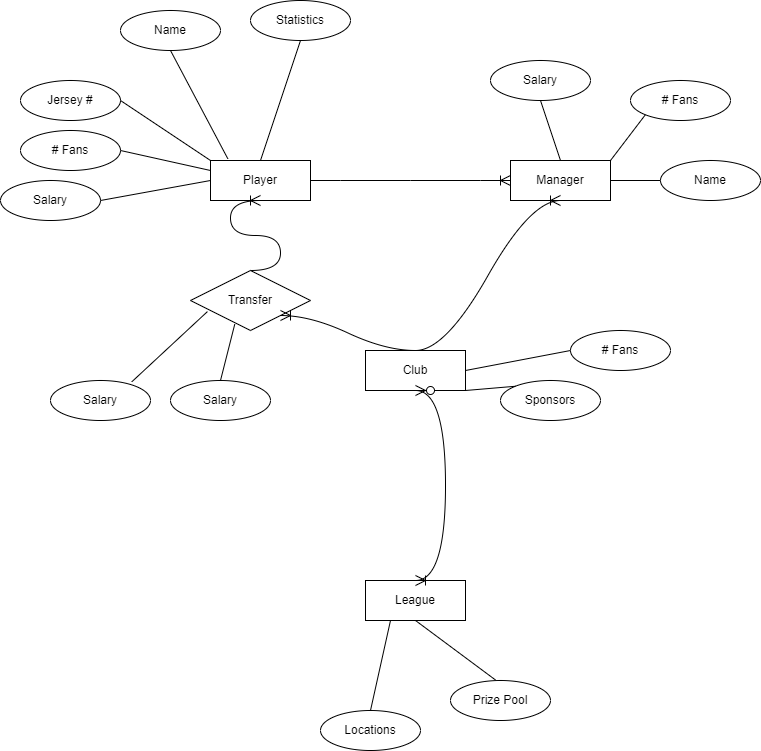

The diagram above was exported from draw.io. Its source (the exported page's mxGraphModel, read from the mxfile embedded in the PNG):
<mxGraphModel dx="580" dy="743" grid="1" gridSize="10" guides="1" tooltips="1" connect="1" arrows="1" fold="1" page="1" pageScale="1" pageWidth="850" pageHeight="1100" math="0" shadow="0">
  <root>
    <mxCell id="0" />
    <mxCell id="1" parent="0" />
    <mxCell id="pDPeu9--CTaPOqVsdgeh-1" value="Player" style="whiteSpace=wrap;html=1;align=center;" vertex="1" parent="1">
      <mxGeometry x="270" y="180" width="100" height="40" as="geometry" />
    </mxCell>
    <mxCell id="pDPeu9--CTaPOqVsdgeh-2" value="Manager" style="whiteSpace=wrap;html=1;align=center;" vertex="1" parent="1">
      <mxGeometry x="570" y="180" width="100" height="40" as="geometry" />
    </mxCell>
    <mxCell id="pDPeu9--CTaPOqVsdgeh-3" value="Club" style="whiteSpace=wrap;html=1;align=center;" vertex="1" parent="1">
      <mxGeometry x="425" y="370" width="100" height="40" as="geometry" />
    </mxCell>
    <mxCell id="pDPeu9--CTaPOqVsdgeh-4" value="League" style="whiteSpace=wrap;html=1;align=center;" vertex="1" parent="1">
      <mxGeometry x="425" y="600" width="100" height="40" as="geometry" />
    </mxCell>
    <mxCell id="pDPeu9--CTaPOqVsdgeh-6" value="# Fans" style="ellipse;whiteSpace=wrap;html=1;align=center;" vertex="1" parent="1">
      <mxGeometry x="630" y="350" width="100" height="40" as="geometry" />
    </mxCell>
    <mxCell id="pDPeu9--CTaPOqVsdgeh-7" value="Salary" style="ellipse;whiteSpace=wrap;html=1;align=center;" vertex="1" parent="1">
      <mxGeometry x="550" y="80" width="100" height="40" as="geometry" />
    </mxCell>
    <mxCell id="pDPeu9--CTaPOqVsdgeh-8" value="Salary" style="ellipse;whiteSpace=wrap;html=1;align=center;" vertex="1" parent="1">
      <mxGeometry x="230" y="400" width="100" height="40" as="geometry" />
    </mxCell>
    <mxCell id="pDPeu9--CTaPOqVsdgeh-9" value="Salary" style="ellipse;whiteSpace=wrap;html=1;align=center;" vertex="1" parent="1">
      <mxGeometry x="110" y="400" width="100" height="40" as="geometry" />
    </mxCell>
    <mxCell id="pDPeu9--CTaPOqVsdgeh-10" value="Salary" style="ellipse;whiteSpace=wrap;html=1;align=center;" vertex="1" parent="1">
      <mxGeometry x="60" y="200" width="100" height="40" as="geometry" />
    </mxCell>
    <mxCell id="pDPeu9--CTaPOqVsdgeh-11" value="# Fans" style="ellipse;whiteSpace=wrap;html=1;align=center;" vertex="1" parent="1">
      <mxGeometry x="80" y="150" width="100" height="40" as="geometry" />
    </mxCell>
    <mxCell id="pDPeu9--CTaPOqVsdgeh-12" value="Statistics" style="ellipse;whiteSpace=wrap;html=1;align=center;" vertex="1" parent="1">
      <mxGeometry x="310" y="20" width="100" height="40" as="geometry" />
    </mxCell>
    <mxCell id="pDPeu9--CTaPOqVsdgeh-13" value="Jersey #" style="ellipse;whiteSpace=wrap;html=1;align=center;" vertex="1" parent="1">
      <mxGeometry x="80" y="100" width="100" height="40" as="geometry" />
    </mxCell>
    <mxCell id="pDPeu9--CTaPOqVsdgeh-15" value="Name" style="ellipse;whiteSpace=wrap;html=1;align=center;" vertex="1" parent="1">
      <mxGeometry x="180" y="30" width="100" height="40" as="geometry" />
    </mxCell>
    <mxCell id="pDPeu9--CTaPOqVsdgeh-16" value="# Fans" style="ellipse;whiteSpace=wrap;html=1;align=center;" vertex="1" parent="1">
      <mxGeometry x="690" y="100" width="100" height="40" as="geometry" />
    </mxCell>
    <mxCell id="pDPeu9--CTaPOqVsdgeh-17" value="Name" style="ellipse;whiteSpace=wrap;html=1;align=center;" vertex="1" parent="1">
      <mxGeometry x="720" y="180" width="100" height="40" as="geometry" />
    </mxCell>
    <mxCell id="pDPeu9--CTaPOqVsdgeh-18" value="Locations" style="ellipse;whiteSpace=wrap;html=1;align=center;" vertex="1" parent="1">
      <mxGeometry x="380" y="730" width="100" height="40" as="geometry" />
    </mxCell>
    <mxCell id="pDPeu9--CTaPOqVsdgeh-19" value="Prize Pool" style="ellipse;whiteSpace=wrap;html=1;align=center;" vertex="1" parent="1">
      <mxGeometry x="510" y="700" width="100" height="40" as="geometry" />
    </mxCell>
    <mxCell id="pDPeu9--CTaPOqVsdgeh-20" value="Sponsors" style="ellipse;whiteSpace=wrap;html=1;align=center;" vertex="1" parent="1">
      <mxGeometry x="560" y="400" width="100" height="40" as="geometry" />
    </mxCell>
    <mxCell id="pDPeu9--CTaPOqVsdgeh-22" value="" style="endArrow=none;html=1;rounded=0;fontSize=12;startSize=8;endSize=8;curved=1;exitX=1;exitY=0.5;exitDx=0;exitDy=0;entryX=0;entryY=0.25;entryDx=0;entryDy=0;" edge="1" parent="1" source="pDPeu9--CTaPOqVsdgeh-11" target="pDPeu9--CTaPOqVsdgeh-1">
      <mxGeometry relative="1" as="geometry">
        <mxPoint x="150" y="250" as="sourcePoint" />
        <mxPoint x="260" y="190" as="targetPoint" />
      </mxGeometry>
    </mxCell>
    <mxCell id="pDPeu9--CTaPOqVsdgeh-23" value="" style="endArrow=none;html=1;rounded=0;fontSize=12;startSize=8;endSize=8;curved=1;exitX=1;exitY=0.5;exitDx=0;exitDy=0;entryX=0;entryY=0.5;entryDx=0;entryDy=0;" edge="1" parent="1" source="pDPeu9--CTaPOqVsdgeh-10" target="pDPeu9--CTaPOqVsdgeh-1">
      <mxGeometry relative="1" as="geometry">
        <mxPoint x="160" y="260" as="sourcePoint" />
        <mxPoint x="320" y="260" as="targetPoint" />
      </mxGeometry>
    </mxCell>
    <mxCell id="pDPeu9--CTaPOqVsdgeh-24" value="" style="endArrow=none;html=1;rounded=0;fontSize=12;startSize=8;endSize=8;curved=1;exitX=0.5;exitY=1;exitDx=0;exitDy=0;entryX=0.5;entryY=0;entryDx=0;entryDy=0;" edge="1" parent="1" source="pDPeu9--CTaPOqVsdgeh-7" target="pDPeu9--CTaPOqVsdgeh-2">
      <mxGeometry relative="1" as="geometry">
        <mxPoint x="170" y="270" as="sourcePoint" />
        <mxPoint x="330" y="270" as="targetPoint" />
      </mxGeometry>
    </mxCell>
    <mxCell id="pDPeu9--CTaPOqVsdgeh-25" value="" style="endArrow=none;html=1;rounded=0;fontSize=12;startSize=8;endSize=8;curved=1;exitX=0.5;exitY=1;exitDx=0;exitDy=0;entryX=0.5;entryY=0;entryDx=0;entryDy=0;" edge="1" parent="1" source="pDPeu9--CTaPOqVsdgeh-12" target="pDPeu9--CTaPOqVsdgeh-1">
      <mxGeometry relative="1" as="geometry">
        <mxPoint x="180" y="280" as="sourcePoint" />
        <mxPoint x="340" y="280" as="targetPoint" />
      </mxGeometry>
    </mxCell>
    <mxCell id="pDPeu9--CTaPOqVsdgeh-26" value="" style="endArrow=none;html=1;rounded=0;fontSize=12;startSize=8;endSize=8;curved=1;exitX=0.5;exitY=1;exitDx=0;exitDy=0;entryX=0.173;entryY=-0.045;entryDx=0;entryDy=0;entryPerimeter=0;" edge="1" parent="1" source="pDPeu9--CTaPOqVsdgeh-15" target="pDPeu9--CTaPOqVsdgeh-1">
      <mxGeometry relative="1" as="geometry">
        <mxPoint x="190" y="290" as="sourcePoint" />
        <mxPoint x="350" y="290" as="targetPoint" />
      </mxGeometry>
    </mxCell>
    <mxCell id="pDPeu9--CTaPOqVsdgeh-27" value="" style="endArrow=none;html=1;rounded=0;fontSize=12;startSize=8;endSize=8;curved=1;exitX=1;exitY=0.5;exitDx=0;exitDy=0;entryX=0;entryY=0;entryDx=0;entryDy=0;" edge="1" parent="1" source="pDPeu9--CTaPOqVsdgeh-13" target="pDPeu9--CTaPOqVsdgeh-1">
      <mxGeometry relative="1" as="geometry">
        <mxPoint x="200" y="300" as="sourcePoint" />
        <mxPoint x="360" y="300" as="targetPoint" />
      </mxGeometry>
    </mxCell>
    <mxCell id="pDPeu9--CTaPOqVsdgeh-28" value="" style="endArrow=none;html=1;rounded=0;fontSize=12;startSize=8;endSize=8;curved=1;exitX=0;exitY=1;exitDx=0;exitDy=0;entryX=1;entryY=0;entryDx=0;entryDy=0;" edge="1" parent="1" source="pDPeu9--CTaPOqVsdgeh-16" target="pDPeu9--CTaPOqVsdgeh-2">
      <mxGeometry relative="1" as="geometry">
        <mxPoint x="610" y="130" as="sourcePoint" />
        <mxPoint x="630" y="190" as="targetPoint" />
      </mxGeometry>
    </mxCell>
    <mxCell id="pDPeu9--CTaPOqVsdgeh-29" value="" style="endArrow=none;html=1;rounded=0;fontSize=12;startSize=8;endSize=8;curved=1;exitX=0;exitY=0.5;exitDx=0;exitDy=0;entryX=1;entryY=0.5;entryDx=0;entryDy=0;" edge="1" parent="1" source="pDPeu9--CTaPOqVsdgeh-17" target="pDPeu9--CTaPOqVsdgeh-2">
      <mxGeometry relative="1" as="geometry">
        <mxPoint x="620" y="140" as="sourcePoint" />
        <mxPoint x="680" y="220" as="targetPoint" />
      </mxGeometry>
    </mxCell>
    <mxCell id="pDPeu9--CTaPOqVsdgeh-30" value="" style="endArrow=none;html=1;rounded=0;fontSize=12;startSize=8;endSize=8;curved=1;exitX=1;exitY=0.5;exitDx=0;exitDy=0;entryX=0;entryY=0.5;entryDx=0;entryDy=0;" edge="1" parent="1" source="pDPeu9--CTaPOqVsdgeh-3" target="pDPeu9--CTaPOqVsdgeh-6">
      <mxGeometry relative="1" as="geometry">
        <mxPoint x="580" y="320" as="sourcePoint" />
        <mxPoint x="600" y="380" as="targetPoint" />
      </mxGeometry>
    </mxCell>
    <mxCell id="pDPeu9--CTaPOqVsdgeh-31" value="" style="endArrow=none;html=1;rounded=0;fontSize=12;startSize=8;endSize=8;curved=1;exitX=1;exitY=1;exitDx=0;exitDy=0;entryX=0;entryY=0;entryDx=0;entryDy=0;" edge="1" parent="1" source="pDPeu9--CTaPOqVsdgeh-3" target="pDPeu9--CTaPOqVsdgeh-20">
      <mxGeometry relative="1" as="geometry">
        <mxPoint x="590" y="330" as="sourcePoint" />
        <mxPoint x="610" y="390" as="targetPoint" />
      </mxGeometry>
    </mxCell>
    <mxCell id="pDPeu9--CTaPOqVsdgeh-33" value="" style="endArrow=none;html=1;rounded=0;fontSize=12;startSize=8;endSize=8;curved=1;exitX=0.25;exitY=1;exitDx=0;exitDy=0;entryX=0.5;entryY=0;entryDx=0;entryDy=0;" edge="1" parent="1" source="pDPeu9--CTaPOqVsdgeh-4" target="pDPeu9--CTaPOqVsdgeh-18">
      <mxGeometry relative="1" as="geometry">
        <mxPoint x="560" y="590" as="sourcePoint" />
        <mxPoint x="580" y="650" as="targetPoint" />
      </mxGeometry>
    </mxCell>
    <mxCell id="pDPeu9--CTaPOqVsdgeh-34" value="" style="endArrow=none;html=1;rounded=0;fontSize=12;startSize=8;endSize=8;curved=1;exitX=0.5;exitY=1;exitDx=0;exitDy=0;entryX=0.45;entryY=-0.013;entryDx=0;entryDy=0;entryPerimeter=0;" edge="1" parent="1" source="pDPeu9--CTaPOqVsdgeh-4" target="pDPeu9--CTaPOqVsdgeh-19">
      <mxGeometry relative="1" as="geometry">
        <mxPoint x="570" y="600" as="sourcePoint" />
        <mxPoint x="590" y="660" as="targetPoint" />
      </mxGeometry>
    </mxCell>
    <mxCell id="pDPeu9--CTaPOqVsdgeh-35" value="" style="endArrow=none;html=1;rounded=0;fontSize=12;startSize=8;endSize=8;curved=1;exitX=0.141;exitY=0.685;exitDx=0;exitDy=0;entryX=0.813;entryY=0.033;entryDx=0;entryDy=0;entryPerimeter=0;exitPerimeter=0;" edge="1" parent="1" source="pDPeu9--CTaPOqVsdgeh-44" target="pDPeu9--CTaPOqVsdgeh-9">
      <mxGeometry relative="1" as="geometry">
        <mxPoint x="145" y="430.0000000000001" as="sourcePoint" />
        <mxPoint x="330" y="530" as="targetPoint" />
      </mxGeometry>
    </mxCell>
    <mxCell id="pDPeu9--CTaPOqVsdgeh-36" value="" style="endArrow=none;html=1;rounded=0;fontSize=12;startSize=8;endSize=8;curved=1;exitX=0.369;exitY=0.894;exitDx=0;exitDy=0;entryX=0.5;entryY=0;entryDx=0;entryDy=0;exitPerimeter=0;" edge="1" parent="1" source="pDPeu9--CTaPOqVsdgeh-44" target="pDPeu9--CTaPOqVsdgeh-8">
      <mxGeometry relative="1" as="geometry">
        <mxPoint x="187.99999999999994" y="429.4000000000001" as="sourcePoint" />
        <mxPoint x="340" y="540" as="targetPoint" />
      </mxGeometry>
    </mxCell>
    <mxCell id="pDPeu9--CTaPOqVsdgeh-39" value="" style="edgeStyle=entityRelationEdgeStyle;fontSize=12;html=1;endArrow=ERoneToMany;rounded=0;startSize=8;endSize=8;curved=1;exitX=1;exitY=0.5;exitDx=0;exitDy=0;entryX=0;entryY=0.5;entryDx=0;entryDy=0;" edge="1" parent="1" source="pDPeu9--CTaPOqVsdgeh-1" target="pDPeu9--CTaPOqVsdgeh-2">
      <mxGeometry width="100" height="100" relative="1" as="geometry">
        <mxPoint x="420" y="300" as="sourcePoint" />
        <mxPoint x="520" y="200" as="targetPoint" />
      </mxGeometry>
    </mxCell>
    <mxCell id="pDPeu9--CTaPOqVsdgeh-41" value="" style="edgeStyle=entityRelationEdgeStyle;fontSize=12;html=1;endArrow=ERoneToMany;startArrow=ERzeroToMany;rounded=0;startSize=8;endSize=8;curved=1;entryX=0.5;entryY=0;entryDx=0;entryDy=0;exitX=0.5;exitY=1;exitDx=0;exitDy=0;" edge="1" parent="1" source="pDPeu9--CTaPOqVsdgeh-3" target="pDPeu9--CTaPOqVsdgeh-4">
      <mxGeometry width="100" height="100" relative="1" as="geometry">
        <mxPoint x="380" y="540" as="sourcePoint" />
        <mxPoint x="480" y="440" as="targetPoint" />
      </mxGeometry>
    </mxCell>
    <mxCell id="pDPeu9--CTaPOqVsdgeh-42" value="" style="edgeStyle=entityRelationEdgeStyle;fontSize=12;html=1;endArrow=ERoneToMany;rounded=0;startSize=8;endSize=8;curved=1;exitX=0.5;exitY=0;exitDx=0;exitDy=0;entryX=0.5;entryY=1;entryDx=0;entryDy=0;" edge="1" parent="1" source="pDPeu9--CTaPOqVsdgeh-44" target="pDPeu9--CTaPOqVsdgeh-1">
      <mxGeometry width="100" height="100" relative="1" as="geometry">
        <mxPoint x="380" y="210" as="sourcePoint" />
        <mxPoint x="580" y="210" as="targetPoint" />
      </mxGeometry>
    </mxCell>
    <mxCell id="pDPeu9--CTaPOqVsdgeh-43" value="" style="edgeStyle=entityRelationEdgeStyle;fontSize=12;html=1;endArrow=ERoneToMany;rounded=0;startSize=8;endSize=8;curved=1;exitX=0.5;exitY=0;exitDx=0;exitDy=0;entryX=0.5;entryY=1;entryDx=0;entryDy=0;" edge="1" parent="1" source="pDPeu9--CTaPOqVsdgeh-3" target="pDPeu9--CTaPOqVsdgeh-2">
      <mxGeometry width="100" height="100" relative="1" as="geometry">
        <mxPoint x="390" y="220" as="sourcePoint" />
        <mxPoint x="590" y="220" as="targetPoint" />
      </mxGeometry>
    </mxCell>
    <mxCell id="pDPeu9--CTaPOqVsdgeh-44" value="Transfer" style="shape=rhombus;perimeter=rhombusPerimeter;whiteSpace=wrap;html=1;align=center;" vertex="1" parent="1">
      <mxGeometry x="250" y="290" width="120" height="60" as="geometry" />
    </mxCell>
    <mxCell id="pDPeu9--CTaPOqVsdgeh-45" value="" style="edgeStyle=entityRelationEdgeStyle;fontSize=12;html=1;endArrow=ERoneToMany;rounded=0;startSize=8;endSize=8;curved=1;exitX=0.5;exitY=0;exitDx=0;exitDy=0;entryX=1;entryY=1;entryDx=0;entryDy=0;" edge="1" parent="1" source="pDPeu9--CTaPOqVsdgeh-3" target="pDPeu9--CTaPOqVsdgeh-44">
      <mxGeometry width="100" height="100" relative="1" as="geometry">
        <mxPoint x="320" y="300" as="sourcePoint" />
        <mxPoint x="330" y="230" as="targetPoint" />
      </mxGeometry>
    </mxCell>
  </root>
</mxGraphModel>